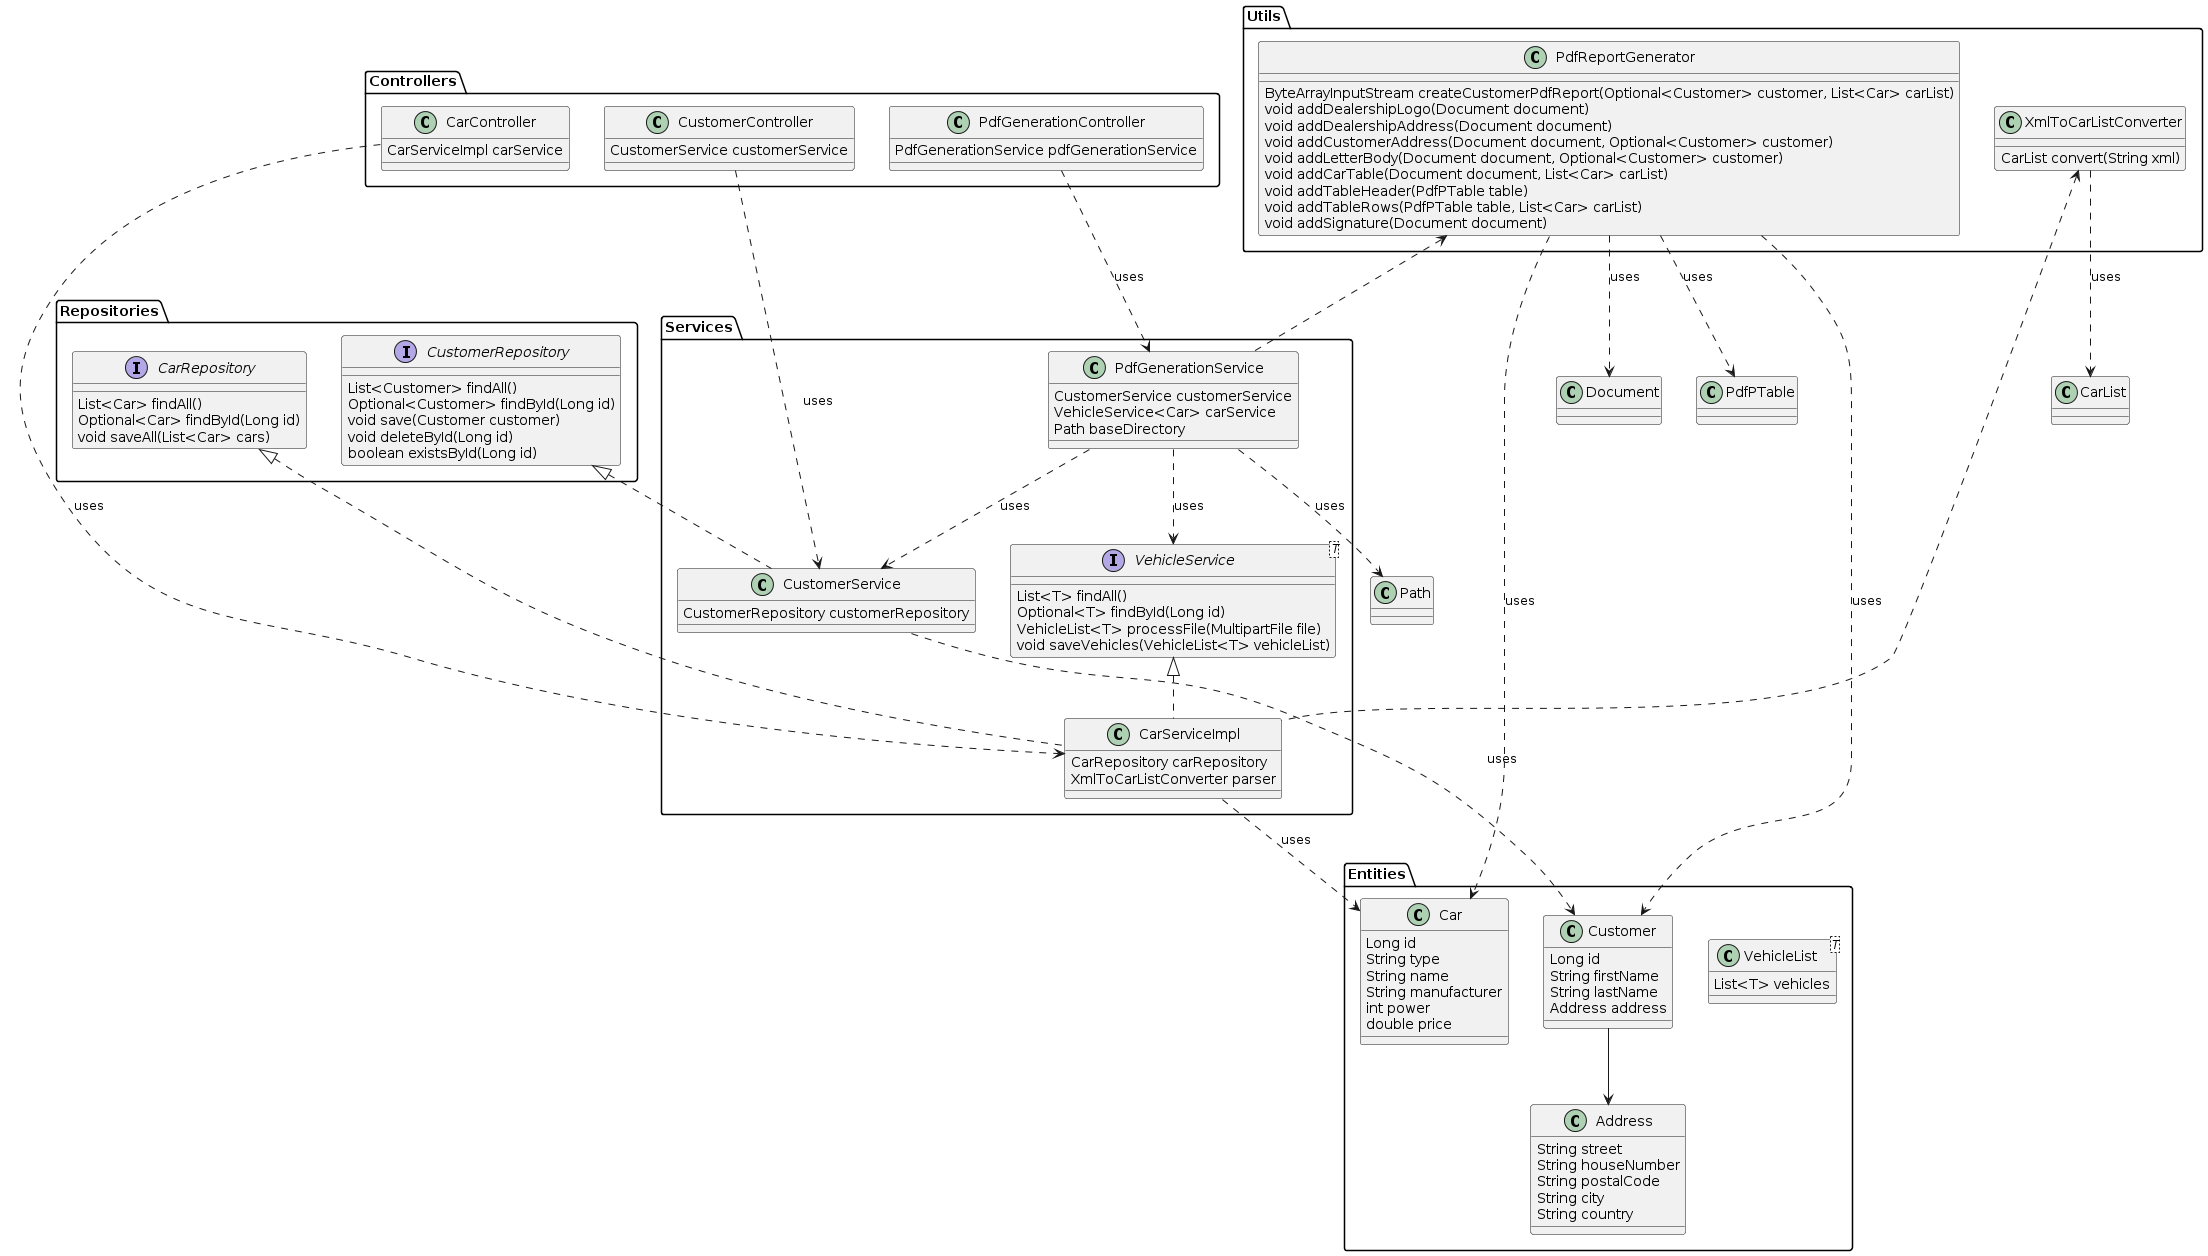

The diagram above was rendered by PlantUML. Its source (embedded in the PNG):
@startuml
package "Entities" {
    class Car {
        Long id
        String type
        String name
        String manufacturer
        int power
        double price
    }

    class Customer {
        Long id
        String firstName
        String lastName
        Address address
    }

    class Address {
        String street
        String houseNumber
        String postalCode
        String city
        String country
    }

    class VehicleList<T> {
        List<T> vehicles
    }
}

package "Repositories" {
    interface CarRepository {
        List<Car> findAll()
        Optional<Car> findById(Long id)
        void saveAll(List<Car> cars)
    }

    interface CustomerRepository {
        List<Customer> findAll()
        Optional<Customer> findById(Long id)
        void save(Customer customer)
        void deleteById(Long id)
        boolean existsById(Long id)
    }
}

package "Services" {
    interface VehicleService<T> {
        List<T> findAll()
        Optional<T> findById(Long id)
        VehicleList<T> processFile(MultipartFile file)
        void saveVehicles(VehicleList<T> vehicleList)
    }

    class CarServiceImpl implements VehicleService<Car> {
        CarRepository carRepository
        XmlToCarListConverter parser
    }

    class CustomerService {
        CustomerRepository customerRepository
    }

    class PdfGenerationService {
        CustomerService customerService
        VehicleService<Car> carService
        Path baseDirectory
    }
}

package "Utils" {
    class XmlToCarListConverter {
        CarList convert(String xml)
    }

    class PdfReportGenerator {
        ByteArrayInputStream createCustomerPdfReport(Optional<Customer> customer, List<Car> carList)
        void addDealershipLogo(Document document)
        void addDealershipAddress(Document document)
        void addCustomerAddress(Document document, Optional<Customer> customer)
        void addLetterBody(Document document, Optional<Customer> customer)
        void addCarTable(Document document, List<Car> carList)
        void addTableHeader(PdfPTable table)
        void addTableRows(PdfPTable table, List<Car> carList)
        void addSignature(Document document)
    }
}

package "Controllers" {
    class CarController {
        CarServiceImpl carService
    }

    class CustomerController {
        CustomerService customerService
    }

    class PdfGenerationController {
        PdfGenerationService pdfGenerationService
    }
}

CarRepository <|.. CarServiceImpl
CustomerRepository <|.. CustomerService
XmlToCarListConverter <.. CarServiceImpl
PdfReportGenerator <.. PdfGenerationService

CarServiceImpl ..> Car : uses
CustomerService ..> Customer : uses
PdfGenerationService ..> CustomerService : uses
PdfGenerationService ..> VehicleService : uses
PdfGenerationService ..> Path : uses
XmlToCarListConverter ..> CarList : uses
PdfReportGenerator ..> Document : uses
PdfReportGenerator ..> Customer : uses
PdfReportGenerator ..> Car : uses
PdfReportGenerator ..> PdfPTable : uses

Customer --> Address

CarController ..> CarServiceImpl : uses
CustomerController ..> CustomerService : uses
PdfGenerationController ..> PdfGenerationService : uses
@enduml